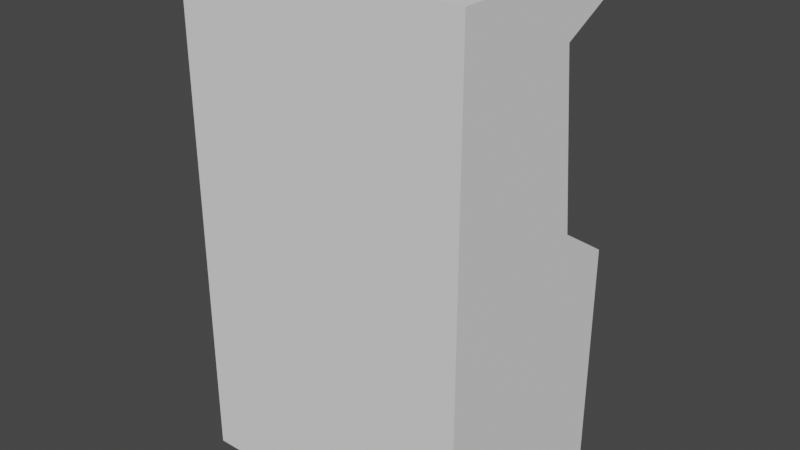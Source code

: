 # Source: console.blend  (saved by Blender 2.92.15; exported with 4.5.12 LTS)
import bpy
from mathutils import Matrix  # noqa: F401  (used for matrix-valued properties, if any)

bpy.ops.wm.read_factory_settings(use_empty=True)
scene = bpy.context.scene
scene.name = 'Scene'

# ---- world
world_world = bpy.data.worlds.new('World'); scene.world = world_world
world_world.use_nodes = True; world_world.node_tree.nodes.clear()
_N = world_world.node_tree.nodes; _L = world_world.node_tree.links
n0 = _N.new('ShaderNodeOutputWorld'); n0.name = 'World Output'; n0.location = (300, 300)
n1 = _N.new('ShaderNodeBackground'); n1.name = 'Background'; n1.location = (10, 300)
n1.inputs[0].default_value = (0.05088, 0.05088, 0.05088, 1.0)
_L.new(n1.outputs[0], n0.inputs[0])
n0.is_active_output = True
world_world.color = (0.05088, 0.05088, 0.05088)
world_world.use_sun_shadow = False
world_world.sun_shadow_jitter_overblur = 0.0

# ---- meshes
me_cube_001 = bpy.data.meshes.new('Cube.001')
me_cube_001.from_pydata([(-0.75, -0.6, 0.0), (-0.75, 0.5, 0.0), (-0.75, 0.5, 1.2), (0.75, -0.6, 0.0), (0.75, 0.5, 0.0), (0.75, 0.5, 1.2), (-0.75, -0.6, 1.4), (-0.75, 0.2, 1.4), (0.75, -0.6, 1.4), (0.75, 0.2, 1.4), (-0.75, -0.6, 2.3), (-0.75, 0.1, 2.3), (0.75, -0.6, 2.3), (0.75, 0.1, 2.3), (-0.75, 0.5, 2.5), (0.75, 0.5, 2.5), (-0.75, -0.6, 2.6), (-0.75, 0.5, 2.6), (0.75, -0.6, 2.6), (0.75, 0.5, 2.6)], [], [(1, 2, 5, 4), (1, 4, 3, 0), (5, 2, 7, 9), (9, 7, 11, 13), (13, 11, 14, 15), (19, 17, 16, 18), (15, 14, 17, 19), (10, 16, 17, 14, 11), (12, 13, 15, 19, 18), (1, 0, 6, 7, 2), (7, 6, 10, 11), (9, 13, 12, 8), (5, 9, 8, 3, 4), (0, 3, 8, 12, 18, 16, 10, 6)])
_uv = me_cube_001.uv_layers.new(name='UVMap')
_uv.uv.foreach_set('vector', [0.971, 0.279, 0.971, 0.9461, 0.2562, 0.9461, 0.2562, 0.279, 0.8725, 0.08466, 0.8725, 0.1657, 0.813, 0.1657, 0.813, 0.08466, 0.02521, 0.7784, 0.2216, 0.7784, 0.2216, 0.8046, 0.02521, 0.8046, 0.02521, 0.8046, 0.2216, 0.8046, 0.2216, 0.9486, 0.02521, 0.9486, 0.02521, 0.9486, 0.2216, 0.9486, 0.2216, 0.9748, 0.02521, 0.9748, 0.6131, 0.1657, 0.6131, 0.08466, 0.6725, 0.08466, 0.6725, 0.1657, 0.6077, 0.1657, 0.6077, 0.08466, 0.6131, 0.08466, 0.6131, 0.1657, 0.6779, 0.08466, 0.6725, 0.08466, 0.6725, 0.02521, 0.6779, 0.02521, 0.6779, 0.03602, 0.6779, 0.1657, 0.6779, 0.2144, 0.6779, 0.2252, 0.6725, 0.2252, 0.6725, 0.1657, 0.813, 0.02521, 0.813, 0.08466, 0.7374, 0.08466, 0.7374, 0.03602, 0.7374, 0.02521, 0.7374, 0.03602, 0.7374, 0.08466, 0.6779, 0.08466, 0.6779, 0.03602, 0.7374, 0.2144, 0.6779, 0.2144, 0.6779, 0.1657, 0.7374, 0.1657, 0.7374, 0.2252, 0.7374, 0.2144, 0.7374, 0.1657, 0.813, 0.1657, 0.813, 0.2252, 0.813, 0.08466, 0.813, 0.1657, 0.7374, 0.1657, 0.6779, 0.1657, 0.6725, 0.1657, 0.6725, 0.08466, 0.6779, 0.08466, 0.7374, 0.08466])
me_cube_001.use_remesh_fix_poles = True
me_cube_001.use_remesh_preserve_attributes = False
me_cube_001.use_mirror_vertex_groups = False
me_cube_001.update()
me_plane = bpy.data.meshes.new('Plane')
me_plane.from_pydata([(-0.15, 0.12, 2.2), (0.65, 0.12, 2.2), (-0.15, 0.2, 1.5), (0.65, 0.2, 1.5)], [], [(0, 1, 3, 2)])
_uv = me_plane.uv_layers.new(name='UVMap')
_uv.uv.foreach_set('vector', [0.0, 0.0, 1.0, 0.0, 1.0, 1.0, 0.0, 1.0])
me_plane.use_remesh_fix_poles = True
me_plane.use_remesh_preserve_attributes = False
me_plane.use_mirror_vertex_groups = False
me_plane.update()
me_plane_001 = bpy.data.meshes.new('Plane.001')
me_plane_001.from_pydata([(-0.65, 0.12, 2.2), (-0.25, 0.12, 2.2), (-0.65, 0.2, 1.5), (-0.25, 0.2, 1.5)], [], [(0, 1, 3, 2)])
_uv = me_plane_001.uv_layers.new(name='UVMap')
_uv.uv.foreach_set('vector', [0.0, 0.0, 1.0, 0.0, 1.0, 1.0, 0.0, 1.0])
me_plane_001.use_remesh_fix_poles = True
me_plane_001.use_remesh_preserve_attributes = False
me_plane_001.use_mirror_vertex_groups = False
me_plane_001.update()
me_cube = bpy.data.meshes.new('Cube')
me_cube.from_pydata([(0.0, 0.0, -0.1), (0.0, 0.0, -3.725e-08), (0.0, 0.3, -0.1), (0.0, 0.3, -3.725e-08), (0.6, 0.0, -0.1), (0.6, 0.0, -3.725e-08), (0.6, 0.3, -0.1), (0.6, 0.3, -3.725e-08)], [], [(0, 1, 3, 2), (2, 3, 7, 6), (6, 7, 5, 4), (4, 5, 1, 0), (7, 3, 1, 5)])
_uv = me_cube.uv_layers.new(name='UVMap')
_uv.uv.foreach_set('vector', [0.375, 0.0, 0.625, 0.0, 0.625, 0.25, 0.375, 0.25, 0.375, 0.25, 0.625, 0.25, 0.625, 0.5, 0.375, 0.5, 0.375, 0.5, 0.625, 0.5, 0.625, 0.75, 0.375, 0.75, 0.375, 0.75, 0.625, 0.75, 0.625, 1.0, 0.375, 1.0, 0.625, 0.5, 0.875, 0.5, 0.875, 0.75, 0.625, 0.75])
me_cube.use_remesh_fix_poles = True
me_cube.use_remesh_preserve_attributes = False
me_cube.use_mirror_vertex_groups = False
me_cube.update()
me_sphere = bpy.data.meshes.new('Sphere')
me_sphere.from_pydata([(9.46e-08, 0.01951, 0.05808), (9.46e-08, 0.03827, 0.05239), (9.46e-08, 0.05556, 0.04315), (9.46e-08, 0.07071, 0.03071), (9.46e-08, 0.08315, 0.01556), (9.46e-08, 0.09239, -0.001732), (0.003806, 0.01913, 0.05808), (0.007466, 0.03753, 0.05239), (0.01084, 0.05449, 0.04315), (0.0138, 0.06935, 0.03071), (0.01622, 0.08155, 0.01556), (0.01802, 0.09061, -0.001732), (0.007466, 0.01802, 0.05808), (0.01464, 0.03536, 0.05239), (0.02126, 0.05133, 0.04315), (0.02706, 0.06533, 0.03071), (0.03182, 0.07682, 0.01556), (0.03536, 0.08536, -0.001732), (0.01084, 0.01622, 0.05808), (0.02126, 0.03182, 0.05239), (0.03087, 0.04619, 0.04315), (0.03928, 0.05879, 0.03071), (0.04619, 0.06913, 0.01556), (0.05133, 0.07682, -0.001732), (0.0138, 0.01379, 0.05808), (0.02706, 0.02706, 0.05239), (0.03928, 0.03928, 0.04315), (0.05, 0.05, 0.03071), (0.05879, 0.05879, 0.01556), (0.06533, 0.06533, -0.001732), (0.01622, 0.01084, 0.05808), (0.03182, 0.02126, 0.05239), (0.04619, 0.03087, 0.04315), (0.05879, 0.03928, 0.03071), (0.06913, 0.04619, 0.01556), (0.07682, 0.05133, -0.001732), (0.01802, 0.007466, 0.05808), (0.03536, 0.01464, 0.05239), (0.05133, 0.02126, 0.04315), (0.06533, 0.02706, 0.03071), (0.07682, 0.03182, 0.01556), (0.08536, 0.03536, -0.001732), (0.01913, 0.003806, 0.05808), (0.03753, 0.007466, 0.05239), (0.05449, 0.01084, 0.04315), (0.06935, 0.01379, 0.03071), (0.08155, 0.01622, 0.01556), (0.09061, 0.01802, -0.001732), (0.01951, -2.139e-07, 0.05808), (0.03827, -2.131e-07, 0.05239), (0.05556, -2.124e-07, 0.04315), (0.07071, -2.131e-07, 0.03071), (0.08315, -2.146e-07, 0.01556), (0.09239, -2.087e-07, -0.001732), (0.01913, -0.003806, 0.05808), (0.03753, -0.007466, 0.05239), (0.05449, -0.01084, 0.04315), (0.06935, -0.0138, 0.03071), (0.08155, -0.01622, 0.01556), (0.09061, -0.01802, -0.001732), (0.01802, -0.007466, 0.05808), (0.03536, -0.01464, 0.05239), (0.05133, -0.02126, 0.04315), (0.06533, -0.02706, 0.03071), (0.07682, -0.03182, 0.01556), (0.08536, -0.03536, -0.001732), (0.01622, -0.01084, 0.05808), (0.03182, -0.02126, 0.05239), (0.04619, -0.03087, 0.04315), (0.05879, -0.03928, 0.03071), (0.06913, -0.04619, 0.01556), (0.07682, -0.05133, -0.001732), (0.0138, -0.0138, 0.05808), (0.02706, -0.02706, 0.05239), (0.03928, -0.03928, 0.04315), (0.05, -0.05, 0.03071), (0.05879, -0.05879, 0.01556), (0.06533, -0.06533, -0.001732), (0.01084, -0.01622, 0.05808), (0.02126, -0.03182, 0.05239), (0.03087, -0.04619, 0.04315), (0.03928, -0.05879, 0.03071), (0.04619, -0.06913, 0.01556), (0.05133, -0.07682, -0.001732), (0.007466, -0.01802, 0.05808), (0.01464, -0.03536, 0.05239), (0.02126, -0.05133, 0.04315), (0.02706, -0.06533, 0.03071), (0.03182, -0.07682, 0.01556), (0.03536, -0.08536, -0.001732), (0.003806, -0.01913, 0.05808), (0.007466, -0.03753, 0.05239), (0.01084, -0.05449, 0.04315), (0.0138, -0.06935, 0.03071), (0.01622, -0.08155, 0.01556), (0.01802, -0.09061, -0.001732), (9.388e-08, -0.01951, 0.05808), (9.872e-08, -0.03827, 0.05239), (9.723e-08, -0.05556, 0.04315), (9.202e-08, -0.07071, 0.03071), (8.606e-08, -0.08315, 0.01556), (1.01e-07, -0.09239, -0.001732), (-0.003806, -0.01913, 0.05808), (-0.007466, -0.03753, 0.05239), (-0.01084, -0.05449, 0.04315), (-0.01379, -0.06935, 0.03071), (-0.01622, -0.08155, 0.01556), (-0.01802, -0.09061, -0.001732), (-0.007466, -0.01802, 0.05808), (-0.01464, -0.03536, 0.05239), (-0.02126, -0.05133, 0.04315), (-0.02706, -0.06533, 0.03071), (-0.03182, -0.07682, 0.01556), (-0.03536, -0.08536, -0.001732), (-0.01084, -0.01622, 0.05808), (-0.02126, -0.03182, 0.05239), (-0.03087, -0.04619, 0.04315), (-0.03928, -0.05879, 0.03071), (-0.04619, -0.06913, 0.01556), (-0.05133, -0.07682, -0.001732), (7.156e-08, -2.368e-07, 0.06), (-0.01379, -0.0138, 0.05808), (-0.02706, -0.02706, 0.05239), (-0.03928, -0.03928, 0.04315), (-0.05, -0.05, 0.03071), (-0.05879, -0.05879, 0.01556), (-0.06533, -0.06533, -0.001732), (-0.01622, -0.01084, 0.05808), (-0.03182, -0.02126, 0.05239), (-0.04619, -0.03087, 0.04315), (-0.05879, -0.03928, 0.03071), (-0.06913, -0.04619, 0.01556), (-0.07682, -0.05133, -0.001732), (-0.01802, -0.007466, 0.05808), (-0.03536, -0.01464, 0.05239), (-0.05133, -0.02126, 0.04315), (-0.06533, -0.02706, 0.03071), (-0.07682, -0.03182, 0.01556), (-0.08536, -0.03536, -0.001732), (-0.01913, -0.003806, 0.05808), (-0.03753, -0.007466, 0.05239), (-0.05449, -0.01084, 0.04315), (-0.06935, -0.0138, 0.03071), (-0.08155, -0.01622, 0.01556), (-0.09061, -0.01802, -0.001732), (-0.01951, -2.124e-07, 0.05808), (-0.03827, -2.094e-07, 0.05239), (-0.05556, -2.094e-07, 0.04315), (-0.07071, -1.997e-07, 0.03071), (-0.08315, -1.953e-07, 0.01556), (-0.09239, -2.131e-07, -0.001732), (-0.01913, 0.003806, 0.05808), (-0.03753, 0.007466, 0.05239), (-0.05449, 0.01084, 0.04315), (-0.06935, 0.01379, 0.03071), (-0.08155, 0.01622, 0.01556), (-0.09061, 0.01802, -0.001732), (-0.01802, 0.007466, 0.05808), (-0.03536, 0.01464, 0.05239), (-0.05133, 0.02126, 0.04315), (-0.06533, 0.02706, 0.03071), (-0.07682, 0.03182, 0.01556), (-0.08536, 0.03536, -0.001732), (-0.01622, 0.01084, 0.05808), (-0.03182, 0.02126, 0.05239), (-0.04619, 0.03087, 0.04315), (-0.05879, 0.03928, 0.03071), (-0.06913, 0.04619, 0.01556), (-0.07682, 0.05133, -0.001732), (-0.01379, 0.01379, 0.05808), (-0.02706, 0.02706, 0.05239), (-0.03928, 0.03928, 0.04315), (-0.05, 0.05, 0.03071), (-0.05879, 0.05879, 0.01556), (-0.06533, 0.06533, -0.001732), (-0.01084, 0.01622, 0.05808), (-0.02126, 0.03182, 0.05239), (-0.03087, 0.04619, 0.04315), (-0.03928, 0.05879, 0.03071), (-0.04619, 0.06913, 0.01556), (-0.05133, 0.07682, -0.001732), (-0.007466, 0.01802, 0.05808), (-0.01464, 0.03536, 0.05239), (-0.02126, 0.05133, 0.04315), (-0.02706, 0.06533, 0.03071), (-0.03182, 0.07682, 0.01556), (-0.03536, 0.08536, -0.001732), (-0.003806, 0.01913, 0.05808), (-0.007466, 0.03753, 0.05239), (-0.01084, 0.05449, 0.04315), (-0.01379, 0.06935, 0.03071), (-0.01622, 0.08155, 0.01556), (-0.01802, 0.09061, -0.001732)], [], [(5, 4, 10, 11), (0, 120, 6), (1, 0, 6, 7), (2, 1, 7, 8), (3, 2, 8, 9), (4, 3, 9, 10), (10, 9, 15, 16), (11, 10, 16, 17), (6, 120, 12), (7, 6, 12, 13), (8, 7, 13, 14), (9, 8, 14, 15), (13, 12, 18, 19), (14, 13, 19, 20), (15, 14, 20, 21), (16, 15, 21, 22), (17, 16, 22, 23), (12, 120, 18), (23, 22, 28, 29), (18, 120, 24), (19, 18, 24, 25), (20, 19, 25, 26), (21, 20, 26, 27), (22, 21, 27, 28), (25, 24, 30, 31), (26, 25, 31, 32), (27, 26, 32, 33), (28, 27, 33, 34), (29, 28, 34, 35), (24, 120, 30), (35, 34, 40, 41), (30, 120, 36), (31, 30, 36, 37), (32, 31, 37, 38), (33, 32, 38, 39), (34, 33, 39, 40), (38, 37, 43, 44), (39, 38, 44, 45), (40, 39, 45, 46), (41, 40, 46, 47), (36, 120, 42), (37, 36, 42, 43), (42, 120, 48), (43, 42, 48, 49), (44, 43, 49, 50), (45, 44, 50, 51), (46, 45, 51, 52), (47, 46, 52, 53), (51, 50, 56, 57), (52, 51, 57, 58), (53, 52, 58, 59), (48, 120, 54), (49, 48, 54, 55), (50, 49, 55, 56), (54, 120, 60), (55, 54, 60, 61), (56, 55, 61, 62), (57, 56, 62, 63), (58, 57, 63, 64), (59, 58, 64, 65), (63, 62, 68, 69), (64, 63, 69, 70), (65, 64, 70, 71), (60, 120, 66), (61, 60, 66, 67), (62, 61, 67, 68), (66, 120, 72), (67, 66, 72, 73), (68, 67, 73, 74), (69, 68, 74, 75), (70, 69, 75, 76), (71, 70, 76, 77), (76, 75, 81, 82), (77, 76, 82, 83), (72, 120, 78), (73, 72, 78, 79), (74, 73, 79, 80), (75, 74, 80, 81), (78, 120, 84), (79, 78, 84, 85), (80, 79, 85, 86), (81, 80, 86, 87), (82, 81, 87, 88), (83, 82, 88, 89), (88, 87, 93, 94), (89, 88, 94, 95), (84, 120, 90), (85, 84, 90, 91), (86, 85, 91, 92), (87, 86, 92, 93), (91, 90, 96, 97), (92, 91, 97, 98), (93, 92, 98, 99), (94, 93, 99, 100), (95, 94, 100, 101), (90, 120, 96), (101, 100, 106, 107), (96, 120, 102), (97, 96, 102, 103), (98, 97, 103, 104), (99, 98, 104, 105), (100, 99, 105, 106), (104, 103, 109, 110), (105, 104, 110, 111), (106, 105, 111, 112), (107, 106, 112, 113), (102, 120, 108), (103, 102, 108, 109), (108, 120, 114), (109, 108, 114, 115), (110, 109, 115, 116), (111, 110, 116, 117), (112, 111, 117, 118), (113, 112, 118, 119), (116, 115, 122, 123), (117, 116, 123, 124), (118, 117, 124, 125), (119, 118, 125, 126), (114, 120, 121), (115, 114, 121, 122), (121, 120, 127), (122, 121, 127, 128), (123, 122, 128, 129), (124, 123, 129, 130), (125, 124, 130, 131), (126, 125, 131, 132), (130, 129, 135, 136), (131, 130, 136, 137), (132, 131, 137, 138), (127, 120, 133), (128, 127, 133, 134), (129, 128, 134, 135), (133, 120, 139), (134, 133, 139, 140), (135, 134, 140, 141), (136, 135, 141, 142), (137, 136, 142, 143), (138, 137, 143, 144), (142, 141, 147, 148), (143, 142, 148, 149), (144, 143, 149, 150), (139, 120, 145), (140, 139, 145, 146), (141, 140, 146, 147), (145, 120, 151), (146, 145, 151, 152), (147, 146, 152, 153), (148, 147, 153, 154), (149, 148, 154, 155), (150, 149, 155, 156), (155, 154, 160, 161), (156, 155, 161, 162), (151, 120, 157), (152, 151, 157, 158), (153, 152, 158, 159), (154, 153, 159, 160), (158, 157, 163, 164), (159, 158, 164, 165), (160, 159, 165, 166), (161, 160, 166, 167), (162, 161, 167, 168), (157, 120, 163), (168, 167, 173, 174), (163, 120, 169), (164, 163, 169, 170), (165, 164, 170, 171), (166, 165, 171, 172), (167, 166, 172, 173), (170, 169, 175, 176), (171, 170, 176, 177), (172, 171, 177, 178), (173, 172, 178, 179), (174, 173, 179, 180), (169, 120, 175), (180, 179, 185, 186), (175, 120, 181), (176, 175, 181, 182), (177, 176, 182, 183), (178, 177, 183, 184), (179, 178, 184, 185), (183, 182, 188, 189), (184, 183, 189, 190), (185, 184, 190, 191), (186, 185, 191, 192), (181, 120, 187), (182, 181, 187, 188), (187, 120, 0), (188, 187, 0, 1), (189, 188, 1, 2), (190, 189, 2, 3), (191, 190, 3, 4), (192, 191, 4, 5)])
me_sphere.polygons.foreach_set('use_smooth', [True] * 192)
_uv = me_sphere.uv_layers.new(name='UVMap')
_uv.uv.foreach_set('vector', [0.75, 0.625, 0.75, 0.6875, 0.7188, 0.6875, 0.7188, 0.625, 0.75, 0.9375, 0.7344, 1.0, 0.7187, 0.9375, 0.75, 0.875, 0.75, 0.9375, 0.7187, 0.9375, 0.7188, 0.875, 0.75, 0.8125, 0.75, 0.875, 0.7188, 0.875, 0.7188, 0.8125, 0.75, 0.75, 0.75, 0.8125, 0.7188, 0.8125, 0.7188, 0.75, 0.75, 0.6875, 0.75, 0.75, 0.7188, 0.75, 0.7188, 0.6875, 0.7188, 0.6875, 0.7188, 0.75, 0.6875, 0.75, 0.6875, 0.6875, 0.7188, 0.625, 0.7188, 0.6875, 0.6875, 0.6875, 0.6875, 0.625, 0.7187, 0.9375, 0.7031, 1.0, 0.6875, 0.9375, 0.7188, 0.875, 0.7187, 0.9375, 0.6875, 0.9375, 0.6875, 0.875, 0.7188, 0.8125, 0.7188, 0.875, 0.6875, 0.875, 0.6875, 0.8125, 0.7188, 0.75, 0.7188, 0.8125, 0.6875, 0.8125, 0.6875, 0.75, 0.6875, 0.875, 0.6875, 0.9375, 0.6562, 0.9375, 0.6562, 0.875, 0.6875, 0.8125, 0.6875, 0.875, 0.6562, 0.875, 0.6562, 0.8125, 0.6875, 0.75, 0.6875, 0.8125, 0.6562, 0.8125, 0.6562, 0.75, 0.6875, 0.6875, 0.6875, 0.75, 0.6562, 0.75, 0.6562, 0.6875, 0.6875, 0.625, 0.6875, 0.6875, 0.6562, 0.6875, 0.6562, 0.625, 0.6875, 0.9375, 0.6719, 1.0, 0.6562, 0.9375, 0.6562, 0.625, 0.6562, 0.6875, 0.625, 0.6875, 0.625, 0.625, 0.6562, 0.9375, 0.6406, 1.0, 0.625, 0.9375, 0.6562, 0.875, 0.6562, 0.9375, 0.625, 0.9375, 0.625, 0.875, 0.6562, 0.8125, 0.6562, 0.875, 0.625, 0.875, 0.625, 0.8125, 0.6562, 0.75, 0.6562, 0.8125, 0.625, 0.8125, 0.625, 0.75, 0.6562, 0.6875, 0.6562, 0.75, 0.625, 0.75, 0.625, 0.6875, 0.625, 0.875, 0.625, 0.9375, 0.5937, 0.9375, 0.5937, 0.875, 0.625, 0.8125, 0.625, 0.875, 0.5937, 0.875, 0.5937, 0.8125, 0.625, 0.75, 0.625, 0.8125, 0.5937, 0.8125, 0.5937, 0.75, 0.625, 0.6875, 0.625, 0.75, 0.5937, 0.75, 0.5937, 0.6875, 0.625, 0.625, 0.625, 0.6875, 0.5937, 0.6875, 0.5937, 0.625, 0.625, 0.9375, 0.6094, 1.0, 0.5937, 0.9375, 0.5937, 0.625, 0.5937, 0.6875, 0.5625, 0.6875, 0.5625, 0.625, 0.5937, 0.9375, 0.5781, 1.0, 0.5625, 0.9375, 0.5937, 0.875, 0.5937, 0.9375, 0.5625, 0.9375, 0.5625, 0.875, 0.5937, 0.8125, 0.5937, 0.875, 0.5625, 0.875, 0.5625, 0.8125, 0.5937, 0.75, 0.5937, 0.8125, 0.5625, 0.8125, 0.5625, 0.75, 0.5937, 0.6875, 0.5937, 0.75, 0.5625, 0.75, 0.5625, 0.6875, 0.5625, 0.8125, 0.5625, 0.875, 0.5312, 0.875, 0.5312, 0.8125, 0.5625, 0.75, 0.5625, 0.8125, 0.5312, 0.8125, 0.5312, 0.75, 0.5625, 0.6875, 0.5625, 0.75, 0.5312, 0.75, 0.5312, 0.6875, 0.5625, 0.625, 0.5625, 0.6875, 0.5312, 0.6875, 0.5312, 0.625, 0.5625, 0.9375, 0.5469, 1.0, 0.5312, 0.9375, 0.5625, 0.875, 0.5625, 0.9375, 0.5312, 0.9375, 0.5312, 0.875, 0.5312, 0.9375, 0.5156, 1.0, 0.5, 0.9375, 0.5312, 0.875, 0.5312, 0.9375, 0.5, 0.9375, 0.5, 0.875, 0.5312, 0.8125, 0.5312, 0.875, 0.5, 0.875, 0.5, 0.8125, 0.5312, 0.75, 0.5312, 0.8125, 0.5, 0.8125, 0.5, 0.75, 0.5312, 0.6875, 0.5312, 0.75, 0.5, 0.75, 0.5, 0.6875, 0.5312, 0.625, 0.5312, 0.6875, 0.5, 0.6875, 0.5, 0.625, 0.5, 0.75, 0.5, 0.8125, 0.4687, 0.8125, 0.4687, 0.75, 0.5, 0.6875, 0.5, 0.75, 0.4687, 0.75, 0.4687, 0.6875, 0.5, 0.625, 0.5, 0.6875, 0.4687, 0.6875, 0.4687, 0.625, 0.5, 0.9375, 0.4844, 1.0, 0.4687, 0.9375, 0.5, 0.875, 0.5, 0.9375, 0.4687, 0.9375, 0.4687, 0.875, 0.5, 0.8125, 0.5, 0.875, 0.4687, 0.875, 0.4687, 0.8125, 0.4687, 0.9375, 0.4531, 1.0, 0.4375, 0.9375, 0.4687, 0.875, 0.4687, 0.9375, 0.4375, 0.9375, 0.4375, 0.875, 0.4687, 0.8125, 0.4687, 0.875, 0.4375, 0.875, 0.4375, 0.8125, 0.4687, 0.75, 0.4687, 0.8125, 0.4375, 0.8125, 0.4375, 0.75, 0.4687, 0.6875, 0.4687, 0.75, 0.4375, 0.75, 0.4375, 0.6875, 0.4687, 0.625, 0.4687, 0.6875, 0.4375, 0.6875, 0.4375, 0.625, 0.4375, 0.75, 0.4375, 0.8125, 0.4062, 0.8125, 0.4062, 0.75, 0.4375, 0.6875, 0.4375, 0.75, 0.4062, 0.75, 0.4062, 0.6875, 0.4375, 0.625, 0.4375, 0.6875, 0.4062, 0.6875, 0.4062, 0.625, 0.4375, 0.9375, 0.4219, 1.0, 0.4062, 0.9375, 0.4375, 0.875, 0.4375, 0.9375, 0.4062, 0.9375, 0.4062, 0.875, 0.4375, 0.8125, 0.4375, 0.875, 0.4062, 0.875, 0.4062, 0.8125, 0.4062, 0.9375, 0.3906, 1.0, 0.375, 0.9375, 0.4062, 0.875, 0.4062, 0.9375, 0.375, 0.9375, 0.375, 0.875, 0.4062, 0.8125, 0.4062, 0.875, 0.375, 0.875, 0.375, 0.8125, 0.4062, 0.75, 0.4062, 0.8125, 0.375, 0.8125, 0.375, 0.75, 0.4062, 0.6875, 0.4062, 0.75, 0.375, 0.75, 0.375, 0.6875, 0.4062, 0.625, 0.4062, 0.6875, 0.375, 0.6875, 0.375, 0.625, 0.375, 0.6875, 0.375, 0.75, 0.3437, 0.75, 0.3437, 0.6875, 0.375, 0.625, 0.375, 0.6875, 0.3437, 0.6875, 0.3437, 0.625, 0.375, 0.9375, 0.3594, 1.0, 0.3437, 0.9375, 0.375, 0.875, 0.375, 0.9375, 0.3437, 0.9375, 0.3437, 0.875, 0.375, 0.8125, 0.375, 0.875, 0.3437, 0.875, 0.3437, 0.8125, 0.375, 0.75, 0.375, 0.8125, 0.3437, 0.8125, 0.3437, 0.75, 0.3437, 0.9375, 0.3281, 1.0, 0.3125, 0.9375, 0.3437, 0.875, 0.3437, 0.9375, 0.3125, 0.9375, 0.3125, 0.875, 0.3437, 0.8125, 0.3437, 0.875, 0.3125, 0.875, 0.3125, 0.8125, 0.3437, 0.75, 0.3437, 0.8125, 0.3125, 0.8125, 0.3125, 0.75, 0.3437, 0.6875, 0.3437, 0.75, 0.3125, 0.75, 0.3125, 0.6875, 0.3437, 0.625, 0.3437, 0.6875, 0.3125, 0.6875, 0.3125, 0.625, 0.3125, 0.6875, 0.3125, 0.75, 0.2812, 0.75, 0.2812, 0.6875, 0.3125, 0.625, 0.3125, 0.6875, 0.2812, 0.6875, 0.2812, 0.625, 0.3125, 0.9375, 0.2969, 1.0, 0.2812, 0.9375, 0.3125, 0.875, 0.3125, 0.9375, 0.2812, 0.9375, 0.2812, 0.875, 0.3125, 0.8125, 0.3125, 0.875, 0.2812, 0.875, 0.2812, 0.8125, 0.3125, 0.75, 0.3125, 0.8125, 0.2812, 0.8125, 0.2812, 0.75, 0.2812, 0.875, 0.2812, 0.9375, 0.25, 0.9375, 0.25, 0.875, 0.2812, 0.8125, 0.2812, 0.875, 0.25, 0.875, 0.25, 0.8125, 0.2812, 0.75, 0.2812, 0.8125, 0.25, 0.8125, 0.25, 0.75, 0.2812, 0.6875, 0.2812, 0.75, 0.25, 0.75, 0.25, 0.6875, 0.2812, 0.625, 0.2812, 0.6875, 0.25, 0.6875, 0.25, 0.625, 0.2812, 0.9375, 0.2656, 1.0, 0.25, 0.9375, 0.25, 0.625, 0.25, 0.6875, 0.2187, 0.6875, 0.2188, 0.625, 0.25, 0.9375, 0.2344, 1.0, 0.2188, 0.9375, 0.25, 0.875, 0.25, 0.9375, 0.2188, 0.9375, 0.2188, 0.875, 0.25, 0.8125, 0.25, 0.875, 0.2188, 0.875, 0.2188, 0.8125, 0.25, 0.75, 0.25, 0.8125, 0.2188, 0.8125, 0.2187, 0.75, 0.25, 0.6875, 0.25, 0.75, 0.2187, 0.75, 0.2187, 0.6875, 0.2188, 0.8125, 0.2188, 0.875, 0.1875, 0.875, 0.1875, 0.8125, 0.2187, 0.75, 0.2188, 0.8125, 0.1875, 0.8125, 0.1875, 0.75, 0.2187, 0.6875, 0.2187, 0.75, 0.1875, 0.75, 0.1875, 0.6875, 0.2188, 0.625, 0.2187, 0.6875, 0.1875, 0.6875, 0.1875, 0.625, 0.2188, 0.9375, 0.2031, 1.0, 0.1875, 0.9375, 0.2188, 0.875, 0.2188, 0.9375, 0.1875, 0.9375, 0.1875, 0.875, 0.1875, 0.9375, 0.1719, 1.0, 0.1563, 0.9375, 0.1875, 0.875, 0.1875, 0.9375, 0.1563, 0.9375, 0.1563, 0.875, 0.1875, 0.8125, 0.1875, 0.875, 0.1563, 0.875, 0.1563, 0.8125, 0.1875, 0.75, 0.1875, 0.8125, 0.1563, 0.8125, 0.1563, 0.75, 0.1875, 0.6875, 0.1875, 0.75, 0.1563, 0.75, 0.1562, 0.6875, 0.1875, 0.625, 0.1875, 0.6875, 0.1562, 0.6875, 0.1563, 0.625, 0.1563, 0.8125, 0.1563, 0.875, 0.125, 0.875, 0.125, 0.8125, 0.1563, 0.75, 0.1563, 0.8125, 0.125, 0.8125, 0.125, 0.75, 0.1562, 0.6875, 0.1563, 0.75, 0.125, 0.75, 0.125, 0.6875, 0.1563, 0.625, 0.1562, 0.6875, 0.125, 0.6875, 0.125, 0.625, 0.1563, 0.9375, 0.1406, 1.0, 0.125, 0.9375, 0.1563, 0.875, 0.1563, 0.9375, 0.125, 0.9375, 0.125, 0.875, 0.125, 0.9375, 0.1094, 1.0, 0.09375, 0.9375, 0.125, 0.875, 0.125, 0.9375, 0.09375, 0.9375, 0.09375, 0.875, 0.125, 0.8125, 0.125, 0.875, 0.09375, 0.875, 0.09375, 0.8125, 0.125, 0.75, 0.125, 0.8125, 0.09375, 0.8125, 0.09375, 0.75, 0.125, 0.6875, 0.125, 0.75, 0.09375, 0.75, 0.09375, 0.6875, 0.125, 0.625, 0.125, 0.6875, 0.09375, 0.6875, 0.09375, 0.625, 0.09375, 0.75, 0.09375, 0.8125, 0.0625, 0.8125, 0.0625, 0.75, 0.09375, 0.6875, 0.09375, 0.75, 0.0625, 0.75, 0.0625, 0.6875, 0.09375, 0.625, 0.09375, 0.6875, 0.0625, 0.6875, 0.0625, 0.625, 0.09375, 0.9375, 0.07813, 1.0, 0.0625, 0.9375, 0.09375, 0.875, 0.09375, 0.9375, 0.0625, 0.9375, 0.0625, 0.875, 0.09375, 0.8125, 0.09375, 0.875, 0.0625, 0.875, 0.0625, 0.8125, 0.0625, 0.9375, 0.04688, 1.0, 0.03125, 0.9375, 0.0625, 0.875, 0.0625, 0.9375, 0.03125, 0.9375, 0.03125, 0.875, 0.0625, 0.8125, 0.0625, 0.875, 0.03125, 0.875, 0.03125, 0.8125, 0.0625, 0.75, 0.0625, 0.8125, 0.03125, 0.8125, 0.03125, 0.75, 0.0625, 0.6875, 0.0625, 0.75, 0.03125, 0.75, 0.03125, 0.6875, 0.0625, 0.625, 0.0625, 0.6875, 0.03125, 0.6875, 0.03125, 0.625, 0.03125, 0.75, 0.03125, 0.8125, 5.96e-08, 0.8125, 0.0, 0.75, 0.03125, 0.6875, 0.03125, 0.75, 0.0, 0.75, 0.0, 0.6875, 0.03125, 0.625, 0.03125, 0.6875, 0.0, 0.6875, 5.96e-08, 0.625, 0.03125, 0.9375, 0.01563, 1.0, 2.384e-07, 0.9375, 0.03125, 0.875, 0.03125, 0.9375, 2.384e-07, 0.9375, 8.941e-08, 0.875, 0.03125, 0.8125, 0.03125, 0.875, 8.941e-08, 0.875, 5.96e-08, 0.8125, 1.0, 0.9375, 0.9844, 1.0, 0.9688, 0.9375, 1.0, 0.875, 1.0, 0.9375, 0.9688, 0.9375, 0.9688, 0.875, 1.0, 0.8125, 1.0, 0.875, 0.9688, 0.875, 0.9688, 0.8125, 1.0, 0.75, 1.0, 0.8125, 0.9688, 0.8125, 0.9688, 0.75, 1.0, 0.6875, 1.0, 0.75, 0.9688, 0.75, 0.9688, 0.6875, 1.0, 0.625, 1.0, 0.6875, 0.9688, 0.6875, 0.9688, 0.625, 0.9688, 0.6875, 0.9688, 0.75, 0.9375, 0.75, 0.9375, 0.6875, 0.9688, 0.625, 0.9688, 0.6875, 0.9375, 0.6875, 0.9375, 0.625, 0.9688, 0.9375, 0.9531, 1.0, 0.9375, 0.9375, 0.9688, 0.875, 0.9688, 0.9375, 0.9375, 0.9375, 0.9375, 0.875, 0.9688, 0.8125, 0.9688, 0.875, 0.9375, 0.875, 0.9375, 0.8125, 0.9688, 0.75, 0.9688, 0.8125, 0.9375, 0.8125, 0.9375, 0.75, 0.9375, 0.875, 0.9375, 0.9375, 0.9063, 0.9375, 0.9063, 0.875, 0.9375, 0.8125, 0.9375, 0.875, 0.9063, 0.875, 0.9062, 0.8125, 0.9375, 0.75, 0.9375, 0.8125, 0.9062, 0.8125, 0.9062, 0.75, 0.9375, 0.6875, 0.9375, 0.75, 0.9062, 0.75, 0.9062, 0.6875, 0.9375, 0.625, 0.9375, 0.6875, 0.9062, 0.6875, 0.9062, 0.625, 0.9375, 0.9375, 0.9219, 1.0, 0.9063, 0.9375, 0.9062, 0.625, 0.9062, 0.6875, 0.875, 0.6875, 0.875, 0.625, 0.9063, 0.9375, 0.8906, 1.0, 0.875, 0.9375, 0.9063, 0.875, 0.9063, 0.9375, 0.875, 0.9375, 0.875, 0.875, 0.9062, 0.8125, 0.9063, 0.875, 0.875, 0.875, 0.875, 0.8125, 0.9062, 0.75, 0.9062, 0.8125, 0.875, 0.8125, 0.875, 0.75, 0.9062, 0.6875, 0.9062, 0.75, 0.875, 0.75, 0.875, 0.6875, 0.875, 0.875, 0.875, 0.9375, 0.8438, 0.9375, 0.8438, 0.875, 0.875, 0.8125, 0.875, 0.875, 0.8438, 0.875, 0.8438, 0.8125, 0.875, 0.75, 0.875, 0.8125, 0.8438, 0.8125, 0.8438, 0.75, 0.875, 0.6875, 0.875, 0.75, 0.8438, 0.75, 0.8438, 0.6875, 0.875, 0.625, 0.875, 0.6875, 0.8438, 0.6875, 0.8438, 0.625, 0.875, 0.9375, 0.8594, 1.0, 0.8438, 0.9375, 0.8438, 0.625, 0.8438, 0.6875, 0.8125, 0.6875, 0.8125, 0.625, 0.8438, 0.9375, 0.8281, 1.0, 0.8125, 0.9375, 0.8438, 0.875, 0.8438, 0.9375, 0.8125, 0.9375, 0.8125, 0.875, 0.8438, 0.8125, 0.8438, 0.875, 0.8125, 0.875, 0.8125, 0.8125, 0.8438, 0.75, 0.8438, 0.8125, 0.8125, 0.8125, 0.8125, 0.75, 0.8438, 0.6875, 0.8438, 0.75, 0.8125, 0.75, 0.8125, 0.6875, 0.8125, 0.8125, 0.8125, 0.875, 0.7812, 0.875, 0.7812, 0.8125, 0.8125, 0.75, 0.8125, 0.8125, 0.7812, 0.8125, 0.7812, 0.75, 0.8125, 0.6875, 0.8125, 0.75, 0.7812, 0.75, 0.7812, 0.6875, 0.8125, 0.625, 0.8125, 0.6875, 0.7812, 0.6875, 0.7812, 0.625, 0.8125, 0.9375, 0.7969, 1.0, 0.7812, 0.9375, 0.8125, 0.875, 0.8125, 0.9375, 0.7812, 0.9375, 0.7812, 0.875, 0.7812, 0.9375, 0.7656, 1.0, 0.75, 0.9375, 0.7812, 0.875, 0.7812, 0.9375, 0.75, 0.9375, 0.75, 0.875, 0.7812, 0.8125, 0.7812, 0.875, 0.75, 0.875, 0.75, 0.8125, 0.7812, 0.75, 0.7812, 0.8125, 0.75, 0.8125, 0.75, 0.75, 0.7812, 0.6875, 0.7812, 0.75, 0.75, 0.75, 0.75, 0.6875, 0.7812, 0.625, 0.7812, 0.6875, 0.75, 0.6875, 0.75, 0.625])
me_sphere.use_remesh_fix_poles = True
me_sphere.use_remesh_preserve_attributes = False
me_sphere.use_mirror_vertex_groups = False
me_sphere.update()
me_cube_003 = bpy.data.meshes.new('Cube.003')
me_cube_003.from_pydata([(0.05, 0.05, -0.01), (0.05, 0.05, 0.01), (0.05, 0.25, -0.01), (0.05, 0.25, 0.01), (0.25, 0.05, -0.01), (0.25, 0.05, 0.01), (0.25, 0.25, -0.01), (0.25, 0.25, 0.01)], [], [(0, 1, 3, 2), (2, 3, 7, 6), (6, 7, 5, 4), (4, 5, 1, 0), (7, 3, 1, 5)])
_uv = me_cube_003.uv_layers.new(name='UVMap')
_uv.uv.foreach_set('vector', [0.375, 0.0, 0.625, 0.0, 0.625, 0.25, 0.375, 0.25, 0.375, 0.25, 0.625, 0.25, 0.625, 0.5, 0.375, 0.5, 0.375, 0.5, 0.625, 0.5, 0.625, 0.75, 0.375, 0.75, 0.375, 0.75, 0.625, 0.75, 0.625, 1.0, 0.375, 1.0, 0.625, 0.5, 0.875, 0.5, 0.875, 0.75, 0.625, 0.75])
me_cube_003.use_remesh_fix_poles = True
me_cube_003.use_remesh_preserve_attributes = False
me_cube_003.use_mirror_vertex_groups = False
me_cube_003.update()
me_cube_004 = bpy.data.meshes.new('Cube.004')
me_cube_004.from_pydata([(-0.05, -0.05, -0.01), (-0.05, -0.05, 0.01), (-0.05, 0.05, -0.01), (-0.05, 0.05, 0.01), (0.05, -0.05, -0.01), (0.05, -0.05, 0.01), (0.05, 0.05, -0.01), (0.05, 0.05, 0.01)], [], [(0, 1, 3, 2), (2, 3, 7, 6), (6, 7, 5, 4), (4, 5, 1, 0), (7, 3, 1, 5)])
_uv = me_cube_004.uv_layers.new(name='UVMap')
_uv.uv.foreach_set('vector', [0.375, 0.0, 0.625, 0.0, 0.625, 0.25, 0.375, 0.25, 0.375, 0.25, 0.625, 0.25, 0.625, 0.5, 0.375, 0.5, 0.375, 0.5, 0.625, 0.5, 0.625, 0.75, 0.375, 0.75, 0.375, 0.75, 0.625, 0.75, 0.625, 1.0, 0.375, 1.0, 0.625, 0.5, 0.875, 0.5, 0.875, 0.75, 0.625, 0.75])
me_cube_004.use_remesh_fix_poles = True
me_cube_004.use_remesh_preserve_attributes = False
me_cube_004.use_mirror_vertex_groups = False
me_cube_004.update()
me_cube_005 = bpy.data.meshes.new('Cube.005')
me_cube_005.from_pydata([(-0.03586, -0.03586, -0.01), (-0.03586, -0.03586, 0.01), (-0.03586, 0.03586, -0.01), (-0.03586, 0.03586, 0.01), (0.03586, -0.03586, -0.01), (0.03586, -0.03586, 0.01)], [], [(0, 1, 3, 2), (2, 3, 5, 4), (4, 5, 1, 0), (1, 5, 3)])
_uv = me_cube_005.uv_layers.new(name='UVMap')
_uv.uv.foreach_set('vector', [0.375, 0.0, 0.625, 0.0, 0.625, 0.25, 0.375, 0.25, 0.375, 0.25, 0.625, 0.25, 0.625, 0.75, 0.375, 0.75, 0.375, 0.75, 0.625, 0.75, 0.625, 1.0, 0.375, 1.0, 0.625, 1.0, 0.625, 0.75, 0.625, 0.25])
me_cube_005.use_remesh_fix_poles = True
me_cube_005.use_remesh_preserve_attributes = False
me_cube_005.use_mirror_vertex_groups = False
me_cube_005.update()
me_cube_006 = bpy.data.meshes.new('Cube.006')
me_cube_006.from_pydata([(-0.03586, -0.03586, -0.01), (-0.03586, -0.03586, 0.01), (-0.03586, 0.03586, -0.01), (-0.03586, 0.03586, 0.01), (0.03586, -0.03586, -0.01), (0.03586, -0.03586, 0.01)], [], [(0, 1, 3, 2), (2, 3, 5, 4), (4, 5, 1, 0), (1, 5, 3)])
_uv = me_cube_006.uv_layers.new(name='UVMap')
_uv.uv.foreach_set('vector', [0.375, 0.0, 0.625, 0.0, 0.625, 0.25, 0.375, 0.25, 0.375, 0.25, 0.625, 0.25, 0.625, 0.75, 0.375, 0.75, 0.375, 0.75, 0.625, 0.75, 0.625, 1.0, 0.375, 1.0, 0.625, 1.0, 0.625, 0.75, 0.625, 0.25])
me_cube_006.use_remesh_fix_poles = True
me_cube_006.use_remesh_preserve_attributes = False
me_cube_006.use_mirror_vertex_groups = False
me_cube_006.update()
me_cube_007 = bpy.data.meshes.new('Cube.007')
me_cube_007.from_pydata([(-0.03586, -0.03586, -0.01), (-0.03586, -0.03586, 0.01), (-0.03586, 0.03586, -0.01), (-0.03586, 0.03586, 0.01), (0.03586, -0.03586, -0.01), (0.03586, -0.03586, 0.01)], [], [(0, 1, 3, 2), (2, 3, 5, 4), (4, 5, 1, 0), (1, 5, 3)])
_uv = me_cube_007.uv_layers.new(name='UVMap')
_uv.uv.foreach_set('vector', [0.375, 0.0, 0.625, 0.0, 0.625, 0.25, 0.375, 0.25, 0.375, 0.25, 0.625, 0.25, 0.625, 0.75, 0.375, 0.75, 0.375, 0.75, 0.625, 0.75, 0.625, 1.0, 0.375, 1.0, 0.625, 1.0, 0.625, 0.75, 0.625, 0.25])
me_cube_007.use_remesh_fix_poles = True
me_cube_007.use_remesh_preserve_attributes = False
me_cube_007.use_mirror_vertex_groups = False
me_cube_007.update()
me_cube_008 = bpy.data.meshes.new('Cube.008')
me_cube_008.from_pydata([(-0.03586, -0.03586, -0.01), (-0.03586, -0.03586, 0.01), (-0.03586, 0.03586, -0.01), (-0.03586, 0.03586, 0.01), (0.03586, -0.03586, -0.01), (0.03586, -0.03586, 0.01)], [], [(0, 1, 3, 2), (2, 3, 5, 4), (4, 5, 1, 0), (1, 5, 3)])
_uv = me_cube_008.uv_layers.new(name='UVMap')
_uv.uv.foreach_set('vector', [0.375, 0.0, 0.625, 0.0, 0.625, 0.25, 0.375, 0.25, 0.375, 0.25, 0.625, 0.25, 0.625, 0.75, 0.375, 0.75, 0.375, 0.75, 0.625, 0.75, 0.625, 1.0, 0.375, 1.0, 0.625, 1.0, 0.625, 0.75, 0.625, 0.25])
me_cube_008.use_remesh_fix_poles = True
me_cube_008.use_remesh_preserve_attributes = False
me_cube_008.use_mirror_vertex_groups = False
me_cube_008.update()

# ---- objects
ob_cube = bpy.data.objects.new('Cube', me_cube_001)
ob_plane = bpy.data.objects.new('Plane', me_plane)
ob_plane_001 = bpy.data.objects.new('Plane.001', me_plane_001)
ob_cube_001 = bpy.data.objects.new('Cube.001', me_cube)
ob_sphere = bpy.data.objects.new('Sphere', me_sphere)
ob_cube_002 = bpy.data.objects.new('Cube.002', me_cube_003)
ob_cube_003 = bpy.data.objects.new('Cube.003', me_cube_004)
ob_cube_004 = bpy.data.objects.new('Cube.004', me_cube_005)
ob_cube_005 = bpy.data.objects.new('Cube.005', me_cube_006)
ob_cube_006 = bpy.data.objects.new('Cube.006', me_cube_007)
ob_cube_007 = bpy.data.objects.new('Cube.007', me_cube_008)

# ---- transforms, parenting, visibility, modifiers, constraints
ob_cube.location = (0.0, 0.0, 0.0)
ob_cube.lineart.crease_threshold = 0.0
ob_plane.location = (0.0, 0.0, 0.0)
ob_plane.lineart.crease_threshold = 0.0
ob_plane_001.location = (0.0, 0.0, 0.0)
ob_plane_001.lineart.crease_threshold = 0.0
ob_cube_001.location = (-0.6, 0.22, 1.39)
ob_cube_001.rotation_euler = (-0.3863, -0.0, 0.0)
ob_cube_001.lineart.crease_threshold = 0.0
ob_sphere.parent = ob_cube_002
ob_sphere.matrix_parent_inverse = Matrix(((1.0, -0.0, 0.0, -0.0), (-0.0, 1.0, -0.0, -1.0), (0.0, -0.0, 1.0, -0.0), (-0.0, 0.0, -0.0, 1.0)))
ob_sphere.location = (0.15, 1.15, 0.0)
ob_sphere.lineart.crease_threshold = 0.0
ob_cube_002.parent = ob_cube_001
ob_cube_002.matrix_parent_inverse = Matrix(((1.0, -0.0, 0.0, -0.0), (-0.0, 1.0, -0.0, -1.0), (0.0, -0.0, 1.0, -0.0), (-0.0, 0.0, -0.0, 1.0)))
ob_cube_002.location = (0.0, 1.0, 0.0)
ob_cube_002.lineart.crease_threshold = 0.0
ob_cube_003.parent = ob_cube_001
ob_cube_003.matrix_parent_inverse = Matrix(((1.0, -0.0, 0.0, -0.0), (-0.0, 1.0, -0.0, -1.0), (0.0, -0.0, 1.0, -0.0), (-0.0, 0.0, -0.0, 1.0)))
ob_cube_003.location = (0.45, 1.15, 0.0)
ob_cube_003.lineart.crease_threshold = 0.0
ob_cube_004.parent = ob_cube_003
ob_cube_004.matrix_parent_inverse = Matrix(((1.0, -0.0, 0.0, -0.45), (-0.0, 1.0, -0.0, -1.15), (0.0, -0.0, 1.0, -0.0), (-0.0, 0.0, -0.0, 1.0)))
ob_cube_004.location = (0.45, 1.08, 0.0)
ob_cube_004.rotation_euler = (0.0, -0.0, 0.7854)
ob_cube_004.lineart.crease_threshold = 0.0
ob_cube_005.parent = ob_cube_003
ob_cube_005.matrix_parent_inverse = Matrix(((1.0, -0.0, 0.0, -0.45), (-0.0, 1.0, -0.0, -1.15), (0.0, -0.0, 1.0, -0.0), (-0.0, 0.0, -0.0, 1.0)))
ob_cube_005.location = (0.52, 1.15, 0.0)
ob_cube_005.rotation_euler = (0.0, -0.0, 2.356)
ob_cube_005.lineart.crease_threshold = 0.0
ob_cube_006.parent = ob_cube_003
ob_cube_006.matrix_parent_inverse = Matrix(((1.0, -0.0, 0.0, -0.45), (-0.0, 1.0, -0.0, -1.15), (0.0, -0.0, 1.0, -0.0), (-0.0, 0.0, -0.0, 1.0)))
ob_cube_006.location = (0.38, 1.15, 0.0)
ob_cube_006.rotation_euler = (0.0, -0.0, -0.7854)
ob_cube_006.lineart.crease_threshold = 0.0
ob_cube_007.parent = ob_cube_003
ob_cube_007.matrix_parent_inverse = Matrix(((1.0, -0.0, 0.0, -0.45), (-0.0, 1.0, -0.0, -1.15), (0.0, -0.0, 1.0, -0.0), (-0.0, 0.0, -0.0, 1.0)))
ob_cube_007.location = (0.45, 1.22, 0.0)
ob_cube_007.rotation_euler = (0.0, -0.0, 3.927)
ob_cube_007.lineart.crease_threshold = 0.0

# ---- collection membership
scene.collection.objects.link(ob_cube)
scene.collection.objects.link(ob_plane)
scene.collection.objects.link(ob_plane_001)
scene.collection.objects.link(ob_cube_001)
scene.collection.objects.link(ob_sphere)
scene.collection.objects.link(ob_cube_002)
scene.collection.objects.link(ob_cube_003)
scene.collection.objects.link(ob_cube_004)
scene.collection.objects.link(ob_cube_005)
scene.collection.objects.link(ob_cube_006)
scene.collection.objects.link(ob_cube_007)

# ---- scene / render settings (as saved in the file)
scene.frame_start = 1; scene.frame_end = 250; scene.frame_set(2)
scene.render.engine = 'BLENDER_EEVEE_NEXT'
scene.cycles.use_denoising = False
scene.cycles.samples = 128
scene.cycles.sampling_pattern = 'TABULATED_SOBOL'
scene.cycles.use_adaptive_sampling = False
scene.cycles.use_light_tree = False
scene.view_settings.view_transform = 'Filmic'
bpy.context.view_layer.update()

# ---- added for rendering (the .blend has no active camera and no usable light): camera, sun
cam_auto = bpy.data.cameras.new('AutoCamera')
cam_auto.lens = 50.0
cam_auto.sensor_width = 36.0
cam_auto.clip_end = 1000.0
ob_auto_camera = bpy.data.objects.new('AutoCamera', cam_auto)
scene.collection.objects.link(ob_auto_camera)
ob_auto_camera.location = (2.95783, -3.59939, 3.66626)
ob_auto_camera.rotation_euler = (1.09748, -7.21219e-08, 0.694738)
scene.camera = ob_auto_camera
light_auto_sun = bpy.data.lights.new('AutoSun', 'SUN')
light_auto_sun.energy = 3.0
light_auto_sun.angle = 0.0523599
ob_auto_sun = bpy.data.objects.new('AutoSun', light_auto_sun)
scene.collection.objects.link(ob_auto_sun)
ob_auto_sun.rotation_euler = (0.872665, 0.174533, 0.523599)
bpy.context.view_layer.update()
